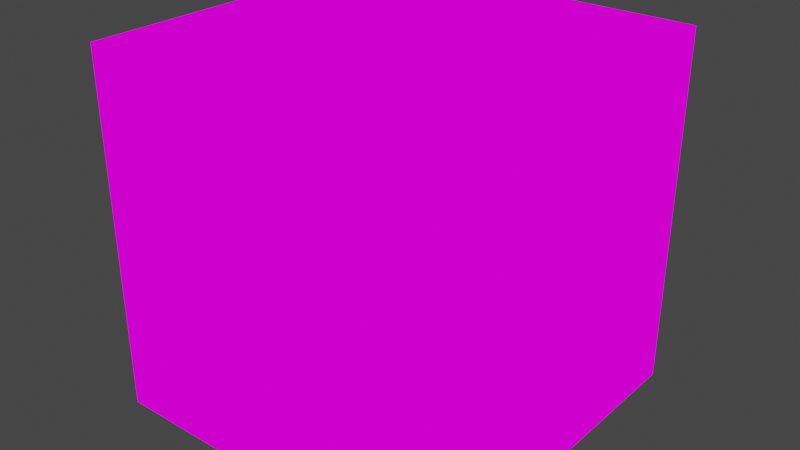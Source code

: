 # Source: emissive_optimizer_helper_template.blend  (saved by Blender 3.6.11; exported with 4.5.12 LTS)
import bpy
from mathutils import Matrix  # noqa: F401  (used for matrix-valued properties, if any)

bpy.ops.wm.read_factory_settings(use_empty=True)
scene = bpy.context.scene
scene.name = 'Scene'

# ---- materials (node trees are filled in below, after node groups)
mat_hoyoverse___helper_template = bpy.data.materials.new('HoYoverse - HELPER Template')
mat_hoyoverse___helper_template.alpha_threshold = 0.0
mat_hoyoverse___helper_template.use_transparent_shadow = False
mat_hoyoverse___helper_template.roughness = 0.5
mat_hoyoverse___helper_template.line_color = (0.0, 0.0, 0.0, 1.0)

# ---- material node trees
mat_hoyoverse___helper_template.use_nodes = True; mat_hoyoverse___helper_template.node_tree.nodes.clear()
_N = mat_hoyoverse___helper_template.node_tree.nodes; _L = mat_hoyoverse___helper_template.node_tree.links
n0 = _N.new('ShaderNodeOutputMaterial'); n0.name = 'Material Output'; n0.location = (300, 300)
n1 = _N.new('ShaderNodeTexImage'); n1.name = 'Image Texture'; n1.location = (-77, 299)
_L.new(n1.outputs[0], n0.inputs[0])
n0.is_active_output = True

# ---- world
world_world = bpy.data.worlds.new('World'); scene.world = world_world
world_world.use_nodes = True; world_world.node_tree.nodes.clear()
_N = world_world.node_tree.nodes; _L = world_world.node_tree.links
n0 = _N.new('ShaderNodeOutputWorld'); n0.name = 'World Output'; n0.location = (300, 300)
n1 = _N.new('ShaderNodeBackground'); n1.name = 'Background'; n1.location = (10, 300)
n1.inputs[0].default_value = (0.05088, 0.05088, 0.05088, 1.0)
_L.new(n1.outputs[0], n0.inputs[0])
n0.is_active_output = True
world_world.color = (0.05088, 0.05088, 0.05088)
world_world.use_sun_shadow = False
world_world.sun_shadow_jitter_overblur = 0.0

# ---- meshes
me_cube_001 = bpy.data.meshes.new('Cube.001')
me_cube_001.from_pydata([(-1.0, -1.0, -1.0), (-1.0, -1.0, 1.0), (-1.0, 1.0, -1.0), (-1.0, 1.0, 1.0), (1.0, -1.0, -1.0), (1.0, -1.0, 1.0), (1.0, 1.0, -1.0), (1.0, 1.0, 1.0)], [], [(0, 1, 3, 2), (2, 3, 7, 6), (6, 7, 5, 4), (4, 5, 1, 0), (2, 6, 4, 0), (7, 3, 1, 5)])
_uv = me_cube_001.uv_layers.new(name='UVMap')
_uv.uv.foreach_set('vector', [0.375, 0.0, 0.625, 0.0, 0.625, 0.25, 0.375, 0.25, 0.375, 0.25, 0.625, 0.25, 0.625, 0.5, 0.375, 0.5, 0.375, 0.5, 0.625, 0.5, 0.625, 0.75, 0.375, 0.75, 0.375, 0.75, 0.625, 0.75, 0.625, 1.0, 0.375, 1.0, 0.125, 0.5, 0.375, 0.5, 0.375, 0.75, 0.125, 0.75, 0.625, 0.5, 0.875, 0.5, 0.875, 0.75, 0.625, 0.75])
me_cube_001.materials.append(mat_hoyoverse___helper_template)
me_cube_001.update()

# ---- objects
ob_cube = bpy.data.objects.new('Cube', me_cube_001)

# ---- transforms, parenting, visibility, modifiers, constraints
ob_cube.location = (0.0, 0.0, 0.0)

# ---- collection membership
scene.collection.objects.link(ob_cube)

# ---- scene / render settings (as saved in the file)
scene.frame_start = 1; scene.frame_end = 250; scene.frame_set(1)
scene.render.engine = 'BLENDER_EEVEE_NEXT'
scene.cycles.sampling_pattern = 'TABULATED_SOBOL'
scene.view_settings.view_transform = 'Filmic'
bpy.context.view_layer.update()

# ---- added for rendering (the .blend has no active camera and no usable light): camera, sun
cam_auto = bpy.data.cameras.new('AutoCamera')
cam_auto.lens = 50.0
cam_auto.sensor_width = 36.0
cam_auto.clip_end = 1000.0
ob_auto_camera = bpy.data.objects.new('AutoCamera', cam_auto)
scene.collection.objects.link(ob_auto_camera)
ob_auto_camera.location = (3.20507, -3.84609, 2.56406)
ob_auto_camera.rotation_euler = (1.09748, -7.21219e-08, 0.694738)
scene.camera = ob_auto_camera
light_auto_sun = bpy.data.lights.new('AutoSun', 'SUN')
light_auto_sun.energy = 3.0
light_auto_sun.angle = 0.0523599
ob_auto_sun = bpy.data.objects.new('AutoSun', light_auto_sun)
scene.collection.objects.link(ob_auto_sun)
ob_auto_sun.rotation_euler = (0.872665, 0.174533, 0.523599)
bpy.context.view_layer.update()
